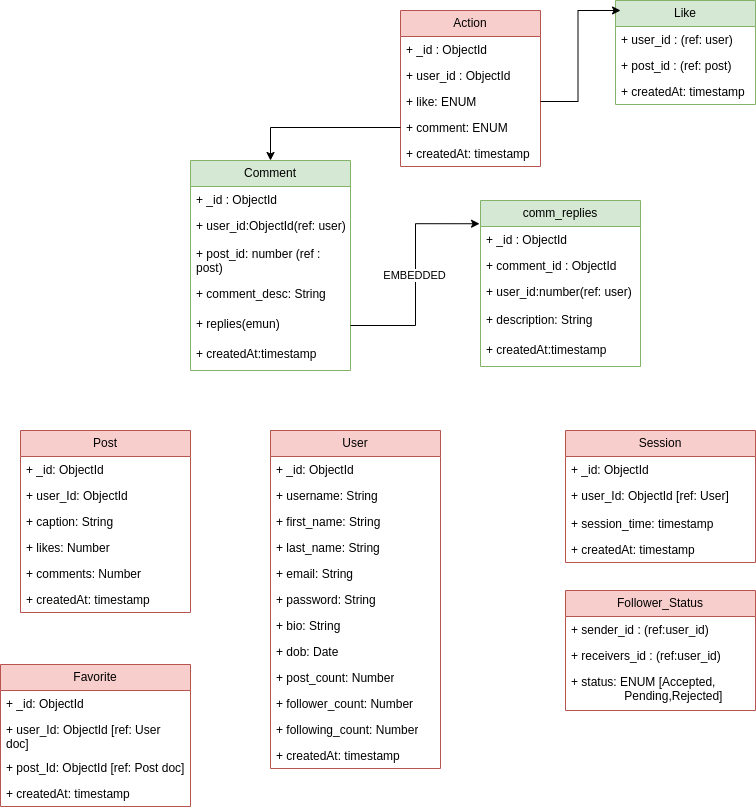

The diagram above was exported from draw.io. Its source (the exported page's mxGraphModel, read from the mxfile embedded in the PNG):
<mxGraphModel dx="2019" dy="1852" grid="1" gridSize="10" guides="1" tooltips="1" connect="1" arrows="1" fold="1" page="1" pageScale="1" pageWidth="827" pageHeight="1169" background="#ffffff" math="0" shadow="0">
  <root>
    <mxCell id="0" />
    <mxCell id="1" parent="0" />
    <mxCell id="33iQpebNcdnE2U_TOTeS-1" value="User" style="swimlane;fontStyle=0;childLayout=stackLayout;horizontal=1;startSize=26;fillColor=#f8cecc;horizontalStack=0;resizeParent=1;resizeParentMax=0;resizeLast=0;collapsible=1;marginBottom=0;whiteSpace=wrap;html=1;strokeColor=#b85450;" parent="1" vertex="1">
      <mxGeometry x="120" y="-40" width="170" height="338" as="geometry" />
    </mxCell>
    <mxCell id="33iQpebNcdnE2U_TOTeS-2" value="+ _id: ObjectId" style="text;strokeColor=none;fillColor=none;align=left;verticalAlign=top;spacingLeft=4;spacingRight=4;overflow=hidden;rotatable=0;points=[[0,0.5],[1,0.5]];portConstraint=eastwest;whiteSpace=wrap;html=1;" parent="33iQpebNcdnE2U_TOTeS-1" vertex="1">
      <mxGeometry y="26" width="170" height="26" as="geometry" />
    </mxCell>
    <mxCell id="33iQpebNcdnE2U_TOTeS-89" value="+ username: String" style="text;strokeColor=none;fillColor=none;align=left;verticalAlign=top;spacingLeft=4;spacingRight=4;overflow=hidden;rotatable=0;points=[[0,0.5],[1,0.5]];portConstraint=eastwest;whiteSpace=wrap;html=1;" parent="33iQpebNcdnE2U_TOTeS-1" vertex="1">
      <mxGeometry y="52" width="170" height="26" as="geometry" />
    </mxCell>
    <mxCell id="33iQpebNcdnE2U_TOTeS-90" value="+ first_name: String" style="text;strokeColor=none;fillColor=none;align=left;verticalAlign=top;spacingLeft=4;spacingRight=4;overflow=hidden;rotatable=0;points=[[0,0.5],[1,0.5]];portConstraint=eastwest;whiteSpace=wrap;html=1;" parent="33iQpebNcdnE2U_TOTeS-1" vertex="1">
      <mxGeometry y="78" width="170" height="26" as="geometry" />
    </mxCell>
    <mxCell id="33iQpebNcdnE2U_TOTeS-3" value="+ last_name: String" style="text;strokeColor=none;fillColor=none;align=left;verticalAlign=top;spacingLeft=4;spacingRight=4;overflow=hidden;rotatable=0;points=[[0,0.5],[1,0.5]];portConstraint=eastwest;whiteSpace=wrap;html=1;" parent="33iQpebNcdnE2U_TOTeS-1" vertex="1">
      <mxGeometry y="104" width="170" height="26" as="geometry" />
    </mxCell>
    <mxCell id="33iQpebNcdnE2U_TOTeS-4" value="+ email: String" style="text;strokeColor=none;fillColor=none;align=left;verticalAlign=top;spacingLeft=4;spacingRight=4;overflow=hidden;rotatable=0;points=[[0,0.5],[1,0.5]];portConstraint=eastwest;whiteSpace=wrap;html=1;" parent="33iQpebNcdnE2U_TOTeS-1" vertex="1">
      <mxGeometry y="130" width="170" height="26" as="geometry" />
    </mxCell>
    <mxCell id="33iQpebNcdnE2U_TOTeS-5" value="+ password: String" style="text;strokeColor=none;fillColor=none;align=left;verticalAlign=top;spacingLeft=4;spacingRight=4;overflow=hidden;rotatable=0;points=[[0,0.5],[1,0.5]];portConstraint=eastwest;whiteSpace=wrap;html=1;" parent="33iQpebNcdnE2U_TOTeS-1" vertex="1">
      <mxGeometry y="156" width="170" height="26" as="geometry" />
    </mxCell>
    <mxCell id="33iQpebNcdnE2U_TOTeS-94" value="+ bio: String" style="text;strokeColor=none;fillColor=none;align=left;verticalAlign=top;spacingLeft=4;spacingRight=4;overflow=hidden;rotatable=0;points=[[0,0.5],[1,0.5]];portConstraint=eastwest;whiteSpace=wrap;html=1;" parent="33iQpebNcdnE2U_TOTeS-1" vertex="1">
      <mxGeometry y="182" width="170" height="26" as="geometry" />
    </mxCell>
    <mxCell id="33iQpebNcdnE2U_TOTeS-6" value="+ dob: Date" style="text;strokeColor=none;fillColor=none;align=left;verticalAlign=top;spacingLeft=4;spacingRight=4;overflow=hidden;rotatable=0;points=[[0,0.5],[1,0.5]];portConstraint=eastwest;whiteSpace=wrap;html=1;" parent="33iQpebNcdnE2U_TOTeS-1" vertex="1">
      <mxGeometry y="208" width="170" height="26" as="geometry" />
    </mxCell>
    <mxCell id="AdJXXJJx3S0ox76N_qfM-1" value="+ post_count: Number" style="text;strokeColor=none;fillColor=none;align=left;verticalAlign=top;spacingLeft=4;spacingRight=4;overflow=hidden;rotatable=0;points=[[0,0.5],[1,0.5]];portConstraint=eastwest;whiteSpace=wrap;html=1;" vertex="1" parent="33iQpebNcdnE2U_TOTeS-1">
      <mxGeometry y="234" width="170" height="26" as="geometry" />
    </mxCell>
    <mxCell id="33iQpebNcdnE2U_TOTeS-22" value="+ follower_count: Number" style="text;strokeColor=none;fillColor=none;align=left;verticalAlign=top;spacingLeft=4;spacingRight=4;overflow=hidden;rotatable=0;points=[[0,0.5],[1,0.5]];portConstraint=eastwest;whiteSpace=wrap;html=1;" parent="33iQpebNcdnE2U_TOTeS-1" vertex="1">
      <mxGeometry y="260" width="170" height="26" as="geometry" />
    </mxCell>
    <mxCell id="33iQpebNcdnE2U_TOTeS-92" value="+ following_count: Number" style="text;strokeColor=none;fillColor=none;align=left;verticalAlign=top;spacingLeft=4;spacingRight=4;overflow=hidden;rotatable=0;points=[[0,0.5],[1,0.5]];portConstraint=eastwest;whiteSpace=wrap;html=1;" parent="33iQpebNcdnE2U_TOTeS-1" vertex="1">
      <mxGeometry y="286" width="170" height="26" as="geometry" />
    </mxCell>
    <mxCell id="33iQpebNcdnE2U_TOTeS-23" value="+ createdAt: timestamp" style="text;strokeColor=none;fillColor=none;align=left;verticalAlign=top;spacingLeft=4;spacingRight=4;overflow=hidden;rotatable=0;points=[[0,0.5],[1,0.5]];portConstraint=eastwest;whiteSpace=wrap;html=1;" parent="33iQpebNcdnE2U_TOTeS-1" vertex="1">
      <mxGeometry y="312" width="170" height="26" as="geometry" />
    </mxCell>
    <mxCell id="33iQpebNcdnE2U_TOTeS-11" value="Session" style="swimlane;fontStyle=0;childLayout=stackLayout;horizontal=1;startSize=26;fillColor=#f8cecc;horizontalStack=0;resizeParent=1;resizeParentMax=0;resizeLast=0;collapsible=1;marginBottom=0;whiteSpace=wrap;html=1;strokeColor=#b85450;" parent="1" vertex="1">
      <mxGeometry x="415" y="-40" width="190" height="132" as="geometry" />
    </mxCell>
    <mxCell id="33iQpebNcdnE2U_TOTeS-12" value="+ _id: ObjectId" style="text;strokeColor=none;fillColor=none;align=left;verticalAlign=top;spacingLeft=4;spacingRight=4;overflow=hidden;rotatable=0;points=[[0,0.5],[1,0.5]];portConstraint=eastwest;whiteSpace=wrap;html=1;" parent="33iQpebNcdnE2U_TOTeS-11" vertex="1">
      <mxGeometry y="26" width="190" height="26" as="geometry" />
    </mxCell>
    <mxCell id="33iQpebNcdnE2U_TOTeS-13" value="+ user_Id: ObjectId [ref: User]" style="text;strokeColor=none;fillColor=none;align=left;verticalAlign=top;spacingLeft=4;spacingRight=4;overflow=hidden;rotatable=0;points=[[0,0.5],[1,0.5]];portConstraint=eastwest;whiteSpace=wrap;html=1;" parent="33iQpebNcdnE2U_TOTeS-11" vertex="1">
      <mxGeometry y="52" width="190" height="28" as="geometry" />
    </mxCell>
    <mxCell id="33iQpebNcdnE2U_TOTeS-14" value="+ session_time: timestamp" style="text;strokeColor=none;fillColor=none;align=left;verticalAlign=top;spacingLeft=4;spacingRight=4;overflow=hidden;rotatable=0;points=[[0,0.5],[1,0.5]];portConstraint=eastwest;whiteSpace=wrap;html=1;" parent="33iQpebNcdnE2U_TOTeS-11" vertex="1">
      <mxGeometry y="80" width="190" height="26" as="geometry" />
    </mxCell>
    <mxCell id="33iQpebNcdnE2U_TOTeS-15" value="+ createdAt: timestamp" style="text;strokeColor=none;fillColor=none;align=left;verticalAlign=top;spacingLeft=4;spacingRight=4;overflow=hidden;rotatable=0;points=[[0,0.5],[1,0.5]];portConstraint=eastwest;whiteSpace=wrap;html=1;" parent="33iQpebNcdnE2U_TOTeS-11" vertex="1">
      <mxGeometry y="106" width="190" height="26" as="geometry" />
    </mxCell>
    <mxCell id="33iQpebNcdnE2U_TOTeS-24" value="Post" style="swimlane;fontStyle=0;childLayout=stackLayout;horizontal=1;startSize=26;fillColor=#f8cecc;horizontalStack=0;resizeParent=1;resizeParentMax=0;resizeLast=0;collapsible=1;marginBottom=0;whiteSpace=wrap;html=1;strokeColor=#b85450;" parent="1" vertex="1">
      <mxGeometry x="-130" y="-40" width="170" height="182" as="geometry" />
    </mxCell>
    <mxCell id="33iQpebNcdnE2U_TOTeS-25" value="+ _id: ObjectId" style="text;strokeColor=none;fillColor=none;align=left;verticalAlign=top;spacingLeft=4;spacingRight=4;overflow=hidden;rotatable=0;points=[[0,0.5],[1,0.5]];portConstraint=eastwest;whiteSpace=wrap;html=1;" parent="33iQpebNcdnE2U_TOTeS-24" vertex="1">
      <mxGeometry y="26" width="170" height="26" as="geometry" />
    </mxCell>
    <mxCell id="33iQpebNcdnE2U_TOTeS-26" value="+ user_Id: ObjectId" style="text;strokeColor=none;fillColor=none;align=left;verticalAlign=top;spacingLeft=4;spacingRight=4;overflow=hidden;rotatable=0;points=[[0,0.5],[1,0.5]];portConstraint=eastwest;whiteSpace=wrap;html=1;" parent="33iQpebNcdnE2U_TOTeS-24" vertex="1">
      <mxGeometry y="52" width="170" height="26" as="geometry" />
    </mxCell>
    <mxCell id="33iQpebNcdnE2U_TOTeS-27" value="+ caption: String" style="text;strokeColor=none;fillColor=none;align=left;verticalAlign=top;spacingLeft=4;spacingRight=4;overflow=hidden;rotatable=0;points=[[0,0.5],[1,0.5]];portConstraint=eastwest;whiteSpace=wrap;html=1;" parent="33iQpebNcdnE2U_TOTeS-24" vertex="1">
      <mxGeometry y="78" width="170" height="26" as="geometry" />
    </mxCell>
    <mxCell id="33iQpebNcdnE2U_TOTeS-40" value="+ likes: Number" style="text;strokeColor=none;fillColor=none;align=left;verticalAlign=top;spacingLeft=4;spacingRight=4;overflow=hidden;rotatable=0;points=[[0,0.5],[1,0.5]];portConstraint=eastwest;whiteSpace=wrap;html=1;" parent="33iQpebNcdnE2U_TOTeS-24" vertex="1">
      <mxGeometry y="104" width="170" height="26" as="geometry" />
    </mxCell>
    <mxCell id="33iQpebNcdnE2U_TOTeS-41" value="+ comments: Number" style="text;strokeColor=none;fillColor=none;align=left;verticalAlign=top;spacingLeft=4;spacingRight=4;overflow=hidden;rotatable=0;points=[[0,0.5],[1,0.5]];portConstraint=eastwest;whiteSpace=wrap;html=1;" parent="33iQpebNcdnE2U_TOTeS-24" vertex="1">
      <mxGeometry y="130" width="170" height="26" as="geometry" />
    </mxCell>
    <mxCell id="33iQpebNcdnE2U_TOTeS-30" value="+ createdAt: timestamp" style="text;strokeColor=none;fillColor=none;align=left;verticalAlign=top;spacingLeft=4;spacingRight=4;overflow=hidden;rotatable=0;points=[[0,0.5],[1,0.5]];portConstraint=eastwest;whiteSpace=wrap;html=1;" parent="33iQpebNcdnE2U_TOTeS-24" vertex="1">
      <mxGeometry y="156" width="170" height="26" as="geometry" />
    </mxCell>
    <mxCell id="33iQpebNcdnE2U_TOTeS-31" value="Favorite" style="swimlane;fontStyle=0;childLayout=stackLayout;horizontal=1;startSize=26;fillColor=#f8cecc;horizontalStack=0;resizeParent=1;resizeParentMax=0;resizeLast=0;collapsible=1;marginBottom=0;whiteSpace=wrap;html=1;strokeColor=#b85450;" parent="1" vertex="1">
      <mxGeometry x="-150" y="194" width="190" height="142" as="geometry" />
    </mxCell>
    <mxCell id="33iQpebNcdnE2U_TOTeS-32" value="+ _id: ObjectId" style="text;strokeColor=none;fillColor=none;align=left;verticalAlign=top;spacingLeft=4;spacingRight=4;overflow=hidden;rotatable=0;points=[[0,0.5],[1,0.5]];portConstraint=eastwest;whiteSpace=wrap;html=1;" parent="33iQpebNcdnE2U_TOTeS-31" vertex="1">
      <mxGeometry y="26" width="190" height="26" as="geometry" />
    </mxCell>
    <mxCell id="33iQpebNcdnE2U_TOTeS-33" value="+ user_Id: ObjectId [ref: User doc]" style="text;strokeColor=none;fillColor=none;align=left;verticalAlign=top;spacingLeft=4;spacingRight=4;overflow=hidden;rotatable=0;points=[[0,0.5],[1,0.5]];portConstraint=eastwest;whiteSpace=wrap;html=1;" parent="33iQpebNcdnE2U_TOTeS-31" vertex="1">
      <mxGeometry y="52" width="190" height="38" as="geometry" />
    </mxCell>
    <mxCell id="AdJXXJJx3S0ox76N_qfM-4" value="+ post_Id: ObjectId [ref: Post doc]" style="text;strokeColor=none;fillColor=none;align=left;verticalAlign=top;spacingLeft=4;spacingRight=4;overflow=hidden;rotatable=0;points=[[0,0.5],[1,0.5]];portConstraint=eastwest;whiteSpace=wrap;html=1;" vertex="1" parent="33iQpebNcdnE2U_TOTeS-31">
      <mxGeometry y="90" width="190" height="26" as="geometry" />
    </mxCell>
    <mxCell id="33iQpebNcdnE2U_TOTeS-34" value="+ createdAt: timestamp" style="text;strokeColor=none;fillColor=none;align=left;verticalAlign=top;spacingLeft=4;spacingRight=4;overflow=hidden;rotatable=0;points=[[0,0.5],[1,0.5]];portConstraint=eastwest;whiteSpace=wrap;html=1;" parent="33iQpebNcdnE2U_TOTeS-31" vertex="1">
      <mxGeometry y="116" width="190" height="26" as="geometry" />
    </mxCell>
    <mxCell id="33iQpebNcdnE2U_TOTeS-35" value="Follower_Status" style="swimlane;fontStyle=0;childLayout=stackLayout;horizontal=1;startSize=26;fillColor=#f8cecc;horizontalStack=0;resizeParent=1;resizeParentMax=0;resizeLast=0;collapsible=1;marginBottom=0;whiteSpace=wrap;html=1;strokeColor=#b85450;" parent="1" vertex="1">
      <mxGeometry x="415" y="120" width="190" height="120" as="geometry" />
    </mxCell>
    <mxCell id="33iQpebNcdnE2U_TOTeS-36" value="+ sender_id : (ref:user_id)" style="text;strokeColor=none;fillColor=none;align=left;verticalAlign=top;spacingLeft=4;spacingRight=4;overflow=hidden;rotatable=0;points=[[0,0.5],[1,0.5]];portConstraint=eastwest;whiteSpace=wrap;html=1;" parent="33iQpebNcdnE2U_TOTeS-35" vertex="1">
      <mxGeometry y="26" width="190" height="26" as="geometry" />
    </mxCell>
    <mxCell id="33iQpebNcdnE2U_TOTeS-39" value="+ receivers_id : (ref:user_id)" style="text;strokeColor=none;fillColor=none;align=left;verticalAlign=top;spacingLeft=4;spacingRight=4;overflow=hidden;rotatable=0;points=[[0,0.5],[1,0.5]];portConstraint=eastwest;whiteSpace=wrap;html=1;" parent="33iQpebNcdnE2U_TOTeS-35" vertex="1">
      <mxGeometry y="52" width="190" height="26" as="geometry" />
    </mxCell>
    <mxCell id="33iQpebNcdnE2U_TOTeS-37" value="+ status: ENUM [Accepted, &lt;span style=&quot;white-space: pre;&quot;&gt;&#09;&lt;span style=&quot;white-space: pre;&quot;&gt;&#09;&lt;/span&gt;&lt;/span&gt;Pending,Rejected]" style="text;strokeColor=none;fillColor=none;align=left;verticalAlign=top;spacingLeft=4;spacingRight=4;overflow=hidden;rotatable=0;points=[[0,0.5],[1,0.5]];portConstraint=eastwest;whiteSpace=wrap;html=1;" parent="33iQpebNcdnE2U_TOTeS-35" vertex="1">
      <mxGeometry y="78" width="190" height="42" as="geometry" />
    </mxCell>
    <mxCell id="33iQpebNcdnE2U_TOTeS-42" value="Action" style="swimlane;fontStyle=0;childLayout=stackLayout;horizontal=1;startSize=26;fillColor=#f8cecc;horizontalStack=0;resizeParent=1;resizeParentMax=0;resizeLast=0;collapsible=1;marginBottom=0;whiteSpace=wrap;html=1;strokeColor=#b85450;" parent="1" vertex="1">
      <mxGeometry x="250" y="-460" width="140" height="156" as="geometry" />
    </mxCell>
    <mxCell id="AdJXXJJx3S0ox76N_qfM-6" value="+ _id : ObjectId&amp;nbsp;&amp;nbsp;" style="text;strokeColor=none;fillColor=none;align=left;verticalAlign=top;spacingLeft=4;spacingRight=4;overflow=hidden;rotatable=0;points=[[0,0.5],[1,0.5]];portConstraint=eastwest;whiteSpace=wrap;html=1;" vertex="1" parent="33iQpebNcdnE2U_TOTeS-42">
      <mxGeometry y="26" width="140" height="26" as="geometry" />
    </mxCell>
    <mxCell id="33iQpebNcdnE2U_TOTeS-43" value="+ user_id : ObjectId&amp;nbsp;&amp;nbsp;" style="text;strokeColor=none;fillColor=none;align=left;verticalAlign=top;spacingLeft=4;spacingRight=4;overflow=hidden;rotatable=0;points=[[0,0.5],[1,0.5]];portConstraint=eastwest;whiteSpace=wrap;html=1;" parent="33iQpebNcdnE2U_TOTeS-42" vertex="1">
      <mxGeometry y="52" width="140" height="26" as="geometry" />
    </mxCell>
    <mxCell id="33iQpebNcdnE2U_TOTeS-44" value="+ like: ENUM" style="text;strokeColor=none;fillColor=none;align=left;verticalAlign=top;spacingLeft=4;spacingRight=4;overflow=hidden;rotatable=0;points=[[0,0.5],[1,0.5]];portConstraint=eastwest;whiteSpace=wrap;html=1;" parent="33iQpebNcdnE2U_TOTeS-42" vertex="1">
      <mxGeometry y="78" width="140" height="26" as="geometry" />
    </mxCell>
    <mxCell id="33iQpebNcdnE2U_TOTeS-45" value="+ comment: ENUM" style="text;strokeColor=none;fillColor=none;align=left;verticalAlign=top;spacingLeft=4;spacingRight=4;overflow=hidden;rotatable=0;points=[[0,0.5],[1,0.5]];portConstraint=eastwest;whiteSpace=wrap;html=1;" parent="33iQpebNcdnE2U_TOTeS-42" vertex="1">
      <mxGeometry y="104" width="140" height="26" as="geometry" />
    </mxCell>
    <mxCell id="33iQpebNcdnE2U_TOTeS-46" value="+ createdAt: timestamp" style="text;strokeColor=none;fillColor=none;align=left;verticalAlign=top;spacingLeft=4;spacingRight=4;overflow=hidden;rotatable=0;points=[[0,0.5],[1,0.5]];portConstraint=eastwest;whiteSpace=wrap;html=1;" parent="33iQpebNcdnE2U_TOTeS-42" vertex="1">
      <mxGeometry y="130" width="140" height="26" as="geometry" />
    </mxCell>
    <mxCell id="33iQpebNcdnE2U_TOTeS-51" value="Like" style="swimlane;fontStyle=0;childLayout=stackLayout;horizontal=1;startSize=26;fillColor=#d5e8d4;horizontalStack=0;resizeParent=1;resizeParentMax=0;resizeLast=0;collapsible=1;marginBottom=0;whiteSpace=wrap;html=1;strokeColor=#82b366;" parent="1" vertex="1">
      <mxGeometry x="465" y="-470" width="140" height="104" as="geometry" />
    </mxCell>
    <mxCell id="33iQpebNcdnE2U_TOTeS-52" value="+ user_id : (ref: user)&amp;nbsp; &amp;nbsp;" style="text;strokeColor=none;fillColor=none;align=left;verticalAlign=top;spacingLeft=4;spacingRight=4;overflow=hidden;rotatable=0;points=[[0,0.5],[1,0.5]];portConstraint=eastwest;whiteSpace=wrap;html=1;" parent="33iQpebNcdnE2U_TOTeS-51" vertex="1">
      <mxGeometry y="26" width="140" height="26" as="geometry" />
    </mxCell>
    <mxCell id="33iQpebNcdnE2U_TOTeS-57" value="+ post_id : (ref: post)&amp;nbsp; &amp;nbsp;" style="text;strokeColor=none;fillColor=none;align=left;verticalAlign=top;spacingLeft=4;spacingRight=4;overflow=hidden;rotatable=0;points=[[0,0.5],[1,0.5]];portConstraint=eastwest;whiteSpace=wrap;html=1;" parent="33iQpebNcdnE2U_TOTeS-51" vertex="1">
      <mxGeometry y="52" width="140" height="26" as="geometry" />
    </mxCell>
    <mxCell id="33iQpebNcdnE2U_TOTeS-56" value="+ createdAt: timestamp" style="text;strokeColor=none;fillColor=none;align=left;verticalAlign=top;spacingLeft=4;spacingRight=4;overflow=hidden;rotatable=0;points=[[0,0.5],[1,0.5]];portConstraint=eastwest;whiteSpace=wrap;html=1;" parent="33iQpebNcdnE2U_TOTeS-51" vertex="1">
      <mxGeometry y="78" width="140" height="26" as="geometry" />
    </mxCell>
    <mxCell id="33iQpebNcdnE2U_TOTeS-58" value="Comment" style="swimlane;fontStyle=0;childLayout=stackLayout;horizontal=1;startSize=26;fillColor=#d5e8d4;horizontalStack=0;resizeParent=1;resizeParentMax=0;resizeLast=0;collapsible=1;marginBottom=0;whiteSpace=wrap;html=1;strokeColor=#82b366;" parent="1" vertex="1">
      <mxGeometry x="40" y="-310" width="160" height="210" as="geometry" />
    </mxCell>
    <mxCell id="33iQpebNcdnE2U_TOTeS-59" value="+ _id : ObjectId&amp;nbsp;&amp;nbsp;" style="text;strokeColor=none;fillColor=none;align=left;verticalAlign=top;spacingLeft=4;spacingRight=4;overflow=hidden;rotatable=0;points=[[0,0.5],[1,0.5]];portConstraint=eastwest;whiteSpace=wrap;html=1;" parent="33iQpebNcdnE2U_TOTeS-58" vertex="1">
      <mxGeometry y="26" width="160" height="26" as="geometry" />
    </mxCell>
    <mxCell id="33iQpebNcdnE2U_TOTeS-61" value="+ user_id:ObjectId(ref: user)" style="text;strokeColor=none;fillColor=none;align=left;verticalAlign=top;spacingLeft=4;spacingRight=4;overflow=hidden;rotatable=0;points=[[0,0.5],[1,0.5]];portConstraint=eastwest;whiteSpace=wrap;html=1;" parent="33iQpebNcdnE2U_TOTeS-58" vertex="1">
      <mxGeometry y="52" width="160" height="28" as="geometry" />
    </mxCell>
    <mxCell id="33iQpebNcdnE2U_TOTeS-62" value="+ post_id: number (ref : post)" style="text;strokeColor=none;fillColor=none;align=left;verticalAlign=top;spacingLeft=4;spacingRight=4;overflow=hidden;rotatable=0;points=[[0,0.5],[1,0.5]];portConstraint=eastwest;whiteSpace=wrap;html=1;" parent="33iQpebNcdnE2U_TOTeS-58" vertex="1">
      <mxGeometry y="80" width="160" height="40" as="geometry" />
    </mxCell>
    <mxCell id="33iQpebNcdnE2U_TOTeS-63" value="+ comment_desc: String" style="text;strokeColor=none;fillColor=none;align=left;verticalAlign=top;spacingLeft=4;spacingRight=4;overflow=hidden;rotatable=0;points=[[0,0.5],[1,0.5]];portConstraint=eastwest;whiteSpace=wrap;html=1;" parent="33iQpebNcdnE2U_TOTeS-58" vertex="1">
      <mxGeometry y="120" width="160" height="30" as="geometry" />
    </mxCell>
    <mxCell id="33iQpebNcdnE2U_TOTeS-64" value="+ replies(emun)" style="text;strokeColor=none;fillColor=none;align=left;verticalAlign=top;spacingLeft=4;spacingRight=4;overflow=hidden;rotatable=0;points=[[0,0.5],[1,0.5]];portConstraint=eastwest;whiteSpace=wrap;html=1;" parent="33iQpebNcdnE2U_TOTeS-58" vertex="1">
      <mxGeometry y="150" width="160" height="30" as="geometry" />
    </mxCell>
    <mxCell id="33iQpebNcdnE2U_TOTeS-65" value="+ createdAt:timestamp" style="text;strokeColor=none;fillColor=none;align=left;verticalAlign=top;spacingLeft=4;spacingRight=4;overflow=hidden;rotatable=0;points=[[0,0.5],[1,0.5]];portConstraint=eastwest;whiteSpace=wrap;html=1;" parent="33iQpebNcdnE2U_TOTeS-58" vertex="1">
      <mxGeometry y="180" width="160" height="30" as="geometry" />
    </mxCell>
    <mxCell id="33iQpebNcdnE2U_TOTeS-72" value="comm_replies" style="swimlane;fontStyle=0;childLayout=stackLayout;horizontal=1;startSize=26;fillColor=#d5e8d4;horizontalStack=0;resizeParent=1;resizeParentMax=0;resizeLast=0;collapsible=1;marginBottom=0;whiteSpace=wrap;html=1;strokeColor=#82b366;" parent="1" vertex="1">
      <mxGeometry x="330" y="-270" width="160" height="166" as="geometry" />
    </mxCell>
    <mxCell id="33iQpebNcdnE2U_TOTeS-73" value="+ _id : ObjectId&amp;nbsp;&amp;nbsp;" style="text;strokeColor=none;fillColor=none;align=left;verticalAlign=top;spacingLeft=4;spacingRight=4;overflow=hidden;rotatable=0;points=[[0,0.5],[1,0.5]];portConstraint=eastwest;whiteSpace=wrap;html=1;" parent="33iQpebNcdnE2U_TOTeS-72" vertex="1">
      <mxGeometry y="26" width="160" height="26" as="geometry" />
    </mxCell>
    <mxCell id="AdJXXJJx3S0ox76N_qfM-7" value="+ comment_id : ObjectId&amp;nbsp;&amp;nbsp;" style="text;strokeColor=none;fillColor=none;align=left;verticalAlign=top;spacingLeft=4;spacingRight=4;overflow=hidden;rotatable=0;points=[[0,0.5],[1,0.5]];portConstraint=eastwest;whiteSpace=wrap;html=1;" vertex="1" parent="33iQpebNcdnE2U_TOTeS-72">
      <mxGeometry y="52" width="160" height="26" as="geometry" />
    </mxCell>
    <mxCell id="33iQpebNcdnE2U_TOTeS-75" value="+ user_id:number(ref: user)" style="text;strokeColor=none;fillColor=none;align=left;verticalAlign=top;spacingLeft=4;spacingRight=4;overflow=hidden;rotatable=0;points=[[0,0.5],[1,0.5]];portConstraint=eastwest;whiteSpace=wrap;html=1;" parent="33iQpebNcdnE2U_TOTeS-72" vertex="1">
      <mxGeometry y="78" width="160" height="28" as="geometry" />
    </mxCell>
    <mxCell id="33iQpebNcdnE2U_TOTeS-76" value="+ description: String" style="text;strokeColor=none;fillColor=none;align=left;verticalAlign=top;spacingLeft=4;spacingRight=4;overflow=hidden;rotatable=0;points=[[0,0.5],[1,0.5]];portConstraint=eastwest;whiteSpace=wrap;html=1;" parent="33iQpebNcdnE2U_TOTeS-72" vertex="1">
      <mxGeometry y="106" width="160" height="30" as="geometry" />
    </mxCell>
    <mxCell id="33iQpebNcdnE2U_TOTeS-79" value="+ createdAt:timestamp" style="text;strokeColor=none;fillColor=none;align=left;verticalAlign=top;spacingLeft=4;spacingRight=4;overflow=hidden;rotatable=0;points=[[0,0.5],[1,0.5]];portConstraint=eastwest;whiteSpace=wrap;html=1;" parent="33iQpebNcdnE2U_TOTeS-72" vertex="1">
      <mxGeometry y="136" width="160" height="30" as="geometry" />
    </mxCell>
    <mxCell id="33iQpebNcdnE2U_TOTeS-80" style="edgeStyle=orthogonalEdgeStyle;rounded=0;orthogonalLoop=1;jettySize=auto;html=1;exitX=1;exitY=0.5;exitDx=0;exitDy=0;entryX=-0.006;entryY=0.14;entryDx=0;entryDy=0;entryPerimeter=0;" parent="1" source="33iQpebNcdnE2U_TOTeS-64" target="33iQpebNcdnE2U_TOTeS-72" edge="1">
      <mxGeometry relative="1" as="geometry" />
    </mxCell>
    <mxCell id="33iQpebNcdnE2U_TOTeS-84" value="EMBEDDED" style="edgeLabel;html=1;align=center;verticalAlign=middle;resizable=0;points=[];" parent="33iQpebNcdnE2U_TOTeS-80" vertex="1" connectable="0">
      <mxGeometry x="0.0056" y="2" relative="1" as="geometry">
        <mxPoint as="offset" />
      </mxGeometry>
    </mxCell>
    <mxCell id="33iQpebNcdnE2U_TOTeS-81" style="edgeStyle=orthogonalEdgeStyle;rounded=0;orthogonalLoop=1;jettySize=auto;html=1;exitX=0;exitY=0.5;exitDx=0;exitDy=0;" parent="1" source="33iQpebNcdnE2U_TOTeS-45" target="33iQpebNcdnE2U_TOTeS-58" edge="1">
      <mxGeometry relative="1" as="geometry" />
    </mxCell>
    <mxCell id="33iQpebNcdnE2U_TOTeS-86" style="edgeStyle=orthogonalEdgeStyle;rounded=0;orthogonalLoop=1;jettySize=auto;html=1;exitX=1;exitY=0.5;exitDx=0;exitDy=0;entryX=0.036;entryY=0.096;entryDx=0;entryDy=0;entryPerimeter=0;" parent="1" source="33iQpebNcdnE2U_TOTeS-44" target="33iQpebNcdnE2U_TOTeS-51" edge="1">
      <mxGeometry relative="1" as="geometry" />
    </mxCell>
  </root>
</mxGraphModel>